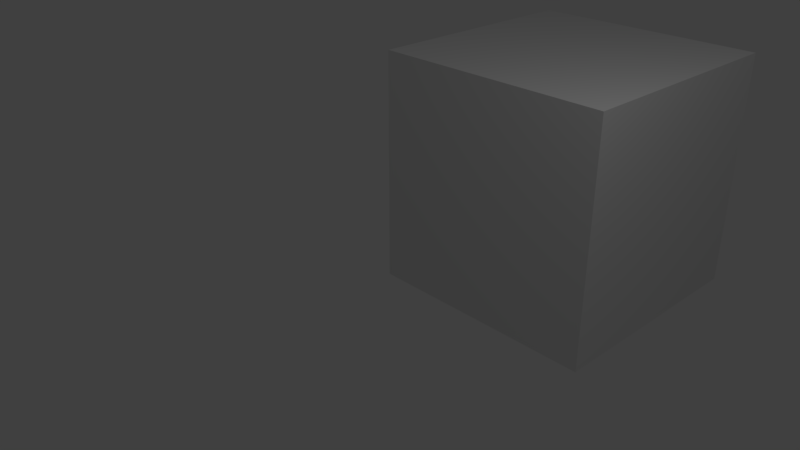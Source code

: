 # Source: bowling.blend  (saved by Blender 2.78.0; exported with 4.5.12 LTS)
import bpy
from mathutils import Matrix  # noqa: F401  (used for matrix-valued properties, if any)

bpy.ops.wm.read_factory_settings(use_empty=True)
scene = bpy.context.scene
scene.name = 'Scene'

# ---- collections
col_collection_1 = bpy.data.collections.new('Collection 1'); scene.collection.children.link(col_collection_1)

# ---- world
world_world = bpy.data.worlds.new('World'); scene.world = world_world
world_world.color = (0.05088, 0.05088, 0.05088)
world_world.use_sun_shadow = False
world_world.sun_shadow_jitter_overblur = 0.0
world_world.cycles.sampling_method = 'MANUAL'

# ---- cameras
cam_camera = bpy.data.cameras.new('Camera')
cam_camera.clip_end = 100.0
cam_camera.lens = 35.0
cam_camera.sensor_width = 32.0
cam_camera.sensor_height = 18.0
cam_camera.ortho_scale = 7.314
cam_camera.dof.focus_distance = 0.0
cam_camera.dof.aperture_fstop = 128.0

# ---- lights
light_lamp = bpy.data.lights.new('Lamp', 'POINT')
light_lamp.transmission_factor = 0.0
light_lamp.cutoff_distance = 30.0
light_lamp.energy = 100.0
light_lamp.shadow_buffer_clip_start = 1.001
light_lamp.shadow_soft_size = 0.1
light_lamp.shadow_maximum_resolution = 0.006
light_lamp.use_absolute_resolution = True

# ---- meshes
me_cube_001 = bpy.data.meshes.new('Cube.001')
me_cube_001.from_pydata([(-1.9, -1.9, -1.9), (-1.9, -1.9, 1.9), (-1.9, 1.9, -1.9), (-1.9, 1.9, 1.9), (1.9, -1.9, -1.9), (1.9, -1.9, 1.9), (1.9, 1.9, -1.9), (1.9, 1.9, 1.9)], [], [(0, 1, 3, 2), (2, 3, 7, 6), (6, 7, 5, 4), (4, 5, 1, 0), (2, 6, 4, 0), (7, 3, 1, 5)])
me_cube_001.use_remesh_preserve_volume = False
me_cube_001.use_remesh_preserve_attributes = False
me_cube_001.use_mirror_vertex_groups = False
me_cube_001.update()

# ---- curves / text
cu_beziercurve = bpy.data.curves.new('BezierCurve', 'CURVE')
cu_beziercurve.dimensions = '3D'
_sp = cu_beziercurve.splines.new('BEZIER'); _sp.bezier_points.add(4)
_sp.bezier_points.foreach_set('co', [-1.824, -0.8336, 4.558, -1.597, -0.8336, 3.132, -1.221, -0.8336, 1.921, -1.478, -0.8336, 0.9295, -1.824, -0.8336, 0.7584])
_sp.bezier_points.foreach_set('handle_left', [-2.338, -1.318, 4.593, -1.637, -0.8336, 3.651, -1.208, -0.8336, 2.345, -1.372, -0.8336, 1.132, -1.824, -0.8336, 0.7584])
_sp.bezier_points.foreach_set('handle_right', [-1.294, -0.3336, 4.522, -1.573, -0.8336, 2.811, -1.234, -0.8336, 1.512, -1.603, -0.8336, 0.6888, -1.824, -0.8336, 0.7584])
for _p, _l, _r in zip(_sp.bezier_points, ['ALIGNED', 'ALIGNED', 'ALIGNED', 'ALIGNED', 'ALIGNED'], ['ALIGNED', 'ALIGNED', 'ALIGNED', 'ALIGNED', 'ALIGNED']): _p.handle_left_type = _l; _p.handle_right_type = _r
_sp.order_u = 0
_sp.order_v = 0
cu_beziercurve.use_path = True
cu_beziercurve.use_path_clamp = True
cu_beziercurve.bevel_resolution = 0
cu_beziercurve.fill_mode = 'HALF'

# ---- objects
ob_beziercurve = bpy.data.objects.new('BezierCurve', cu_beziercurve)
ob_cube = bpy.data.objects.new('Cube', me_cube_001)
ob_lamp = bpy.data.objects.new('Lamp', light_lamp)
ob_camera = bpy.data.objects.new('Camera', cam_camera)

# ---- transforms, parenting, visibility, modifiers, constraints
ob_beziercurve.location = (1.824, 0.8336, -2.658)
ob_beziercurve.lineart.crease_threshold = 0.0
ob_cube.location = (0.0, 4.0, 0.0)
ob_cube.lineart.crease_threshold = 0.0
ob_lamp.location = (4.076, 1.005, 5.904)
ob_lamp.rotation_euler = (0.6503, 0.05522, 1.866)
ob_lamp.lock_rotations_4d = False
ob_lamp.empty_display_type = 'ARROWS'
ob_lamp.color = (0.0, 0.0, 0.0, 0.0)
ob_lamp.lineart.crease_threshold = 0.0
ob_camera.location = (7.481, -6.508, 5.344)
ob_camera.rotation_euler = (1.109, 0.0, 0.8149)
ob_camera.lock_rotations_4d = False
ob_camera.empty_display_type = 'ARROWS'
ob_camera.color = (0.0, 0.0, 0.0, 0.0)
ob_camera.display_type = 'WIRE'
ob_camera.lineart.crease_threshold = 0.0

# ---- collection membership
col_collection_1.objects.link(ob_beziercurve)
col_collection_1.objects.link(ob_cube)
col_collection_1.objects.link(ob_lamp)
col_collection_1.objects.link(ob_camera)

# ---- scene / render settings (as saved in the file)
scene.camera = ob_camera
scene.frame_start = 1; scene.frame_end = 250; scene.frame_set(1)
scene.render.engine = 'BLENDER_EEVEE_NEXT'
scene.render.resolution_percentage = 50
scene.render.dither_intensity = 0.0
scene.cycles.use_denoising = False
scene.cycles.samples = 128
scene.cycles.sampling_pattern = 'TABULATED_SOBOL'
scene.cycles.light_sampling_threshold = 0.0
scene.cycles.use_adaptive_sampling = False
scene.cycles.use_light_tree = False
scene.cycles.blur_glossy = 0.0
scene.cycles.sample_clamp_indirect = 0.0
scene.view_settings.view_transform = 'Standard'
bpy.context.view_layer.update()
